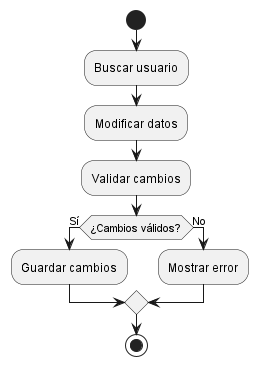

The diagram above was rendered by PlantUML. Its source (embedded in the PNG):
@startuml
start

:Buscar usuario;
:Modificar datos;
:Validar cambios;

if (¿Cambios válidos?) then (Sí)
  :Guardar cambios;
else (No)
  :Mostrar error;
endif

stop
@enduml